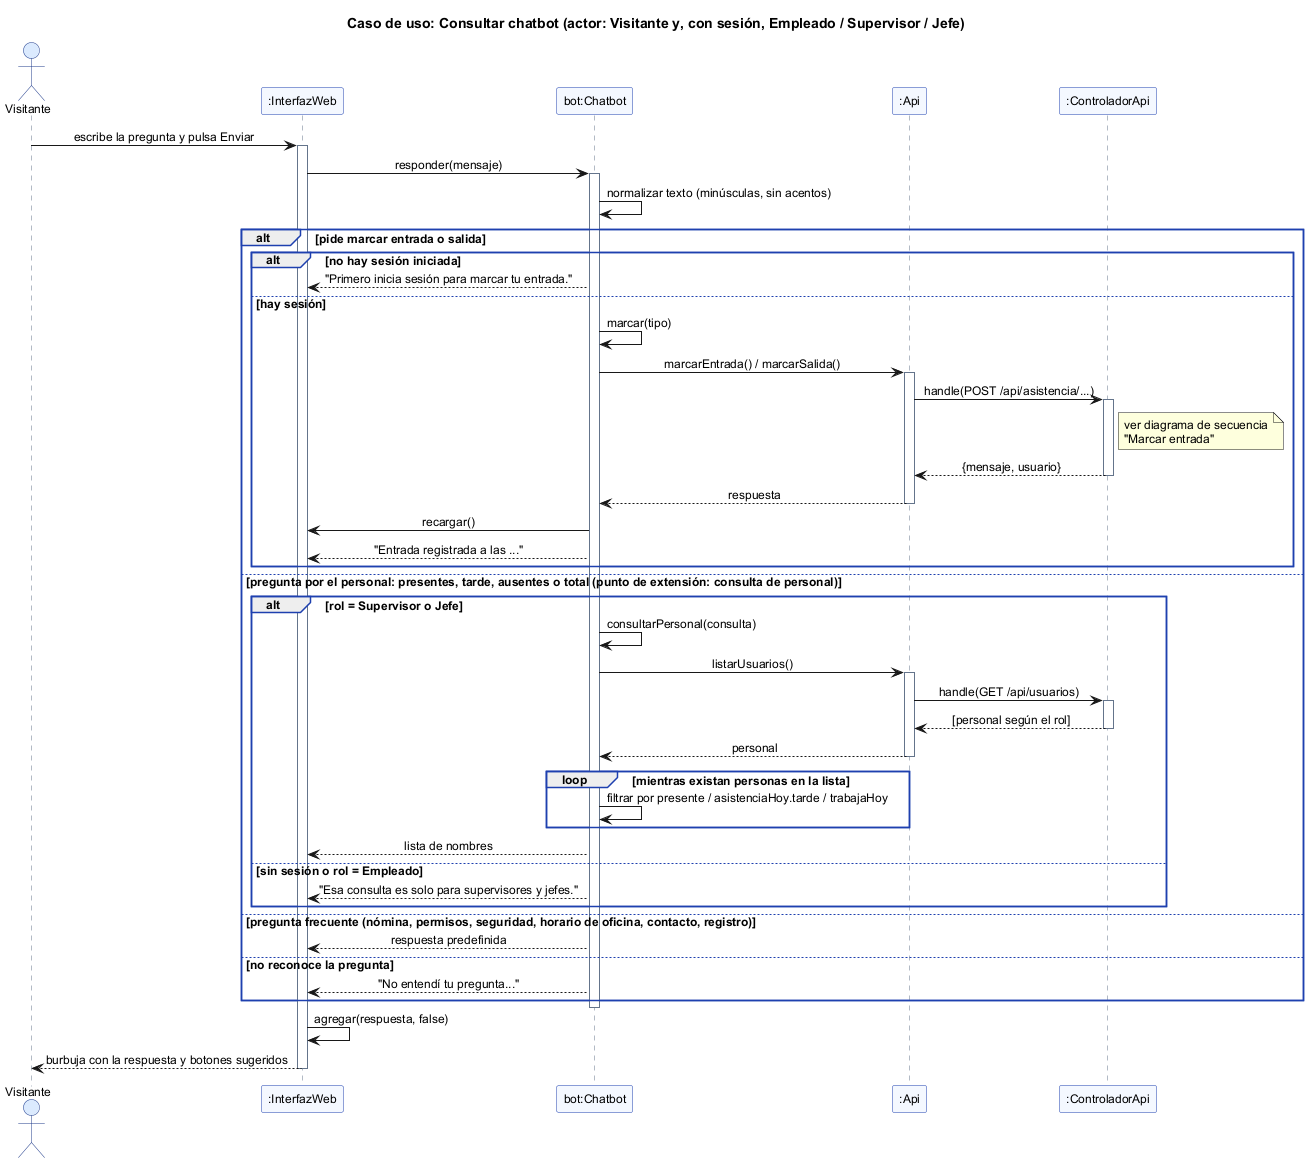

The diagram above was rendered by PlantUML. Its source (embedded in the PNG):
@startuml secuencia_chatbot
title Caso de uso: Consultar chatbot (actor: Visitante y, con sesión, Empleado / Supervisor / Jefe)
skinparam shadowing false
skinparam defaultFontName Arial
skinparam defaultFontSize 12
skinparam backgroundColor white
skinparam sequenceMessageAlign center
skinparam responseMessageBelowArrow true
skinparam sequence {
  LifeLineBorderColor #64748B
  ParticipantBackgroundColor #F4F8FF
  ParticipantBorderColor #1E40AF
  ActorBackgroundColor #DBEAFE
  ActorBorderColor #1E3A8A
  GroupBorderColor #1E40AF
}

actor Visitante as Actor
participant ":InterfazWeb" as UI
participant "bot:Chatbot" as BOT
participant ":Api" as API
participant ":ControladorApi" as CTRL

Actor -> UI : escribe la pregunta y pulsa Enviar
activate UI
UI -> BOT : responder(mensaje)
activate BOT
BOT -> BOT : normalizar texto (minúsculas, sin acentos)

alt pide marcar entrada o salida
  alt no hay sesión iniciada
    BOT --> UI : "Primero inicia sesión para marcar tu entrada."
  else hay sesión
    BOT -> BOT : marcar(tipo)
    BOT -> API : marcarEntrada() / marcarSalida()
    activate API
    API -> CTRL : handle(POST /api/asistencia/...)
    activate CTRL
    note right of CTRL : ver diagrama de secuencia\n"Marcar entrada"
    CTRL --> API : {mensaje, usuario}
    deactivate CTRL
    API --> BOT : respuesta
    deactivate API
    BOT -> UI : recargar()
    BOT --> UI : "Entrada registrada a las ..."
  end
else pregunta por el personal: presentes, tarde, ausentes o total (punto de extensión: consulta de personal)
  alt rol = Supervisor o Jefe
    BOT -> BOT : consultarPersonal(consulta)
    BOT -> API : listarUsuarios()
    activate API
    API -> CTRL : handle(GET /api/usuarios)
    activate CTRL
    CTRL --> API : [personal según el rol]
    deactivate CTRL
    API --> BOT : personal
    deactivate API
    loop mientras existan personas en la lista
      BOT -> BOT : filtrar por presente / asistenciaHoy.tarde / trabajaHoy
    end
    BOT --> UI : lista de nombres
  else sin sesión o rol = Empleado
    BOT --> UI : "Esa consulta es solo para supervisores y jefes."
  end
else pregunta frecuente (nómina, permisos, seguridad, horario de oficina, contacto, registro)
  BOT --> UI : respuesta predefinida
else no reconoce la pregunta
  BOT --> UI : "No entendí tu pregunta..."
end
deactivate BOT
UI -> UI : agregar(respuesta, false)
UI --> Actor : burbuja con la respuesta y botones sugeridos
deactivate UI
@enduml